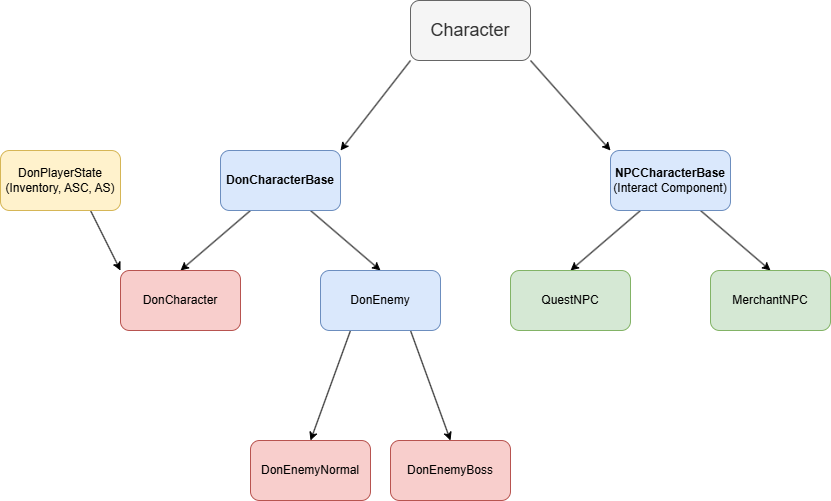

The diagram above was exported from draw.io. Its source (the exported page's mxGraphModel, read from the mxfile embedded in the PNG):
<mxGraphModel dx="1426" dy="743" grid="0" gridSize="10" guides="1" tooltips="1" connect="1" arrows="1" fold="1" page="0" pageScale="1" pageWidth="827" pageHeight="1169" math="0" shadow="0">
  <root>
    <mxCell id="0" />
    <mxCell id="1" parent="0" />
    <mxCell id="p4EhdGLZd364lT-f81go-14" style="rounded=0;orthogonalLoop=1;jettySize=auto;html=1;exitX=0.75;exitY=1;exitDx=0;exitDy=0;entryX=0.5;entryY=0;entryDx=0;entryDy=0;" parent="1" source="p4EhdGLZd364lT-f81go-1" target="p4EhdGLZd364lT-f81go-3" edge="1">
      <mxGeometry relative="1" as="geometry" />
    </mxCell>
    <mxCell id="p4EhdGLZd364lT-f81go-15" style="rounded=0;orthogonalLoop=1;jettySize=auto;html=1;exitX=0.25;exitY=1;exitDx=0;exitDy=0;entryX=0.5;entryY=0;entryDx=0;entryDy=0;" parent="1" source="p4EhdGLZd364lT-f81go-1" target="p4EhdGLZd364lT-f81go-2" edge="1">
      <mxGeometry relative="1" as="geometry" />
    </mxCell>
    <mxCell id="p4EhdGLZd364lT-f81go-1" value="&lt;b&gt;DonCharacterBase&lt;/b&gt;" style="rounded=1;whiteSpace=wrap;html=1;fillColor=#dae8fc;strokeColor=#6c8ebf;" parent="1" vertex="1">
      <mxGeometry x="230" y="180" width="120" height="60" as="geometry" />
    </mxCell>
    <mxCell id="p4EhdGLZd364lT-f81go-2" value="DonCharacter" style="rounded=1;whiteSpace=wrap;html=1;fillColor=#f8cecc;strokeColor=#b85450;" parent="1" vertex="1">
      <mxGeometry x="130" y="300" width="120" height="60" as="geometry" />
    </mxCell>
    <mxCell id="p4EhdGLZd364lT-f81go-12" style="rounded=0;orthogonalLoop=1;jettySize=auto;html=1;exitX=0.75;exitY=1;exitDx=0;exitDy=0;entryX=0.5;entryY=0;entryDx=0;entryDy=0;" parent="1" source="p4EhdGLZd364lT-f81go-3" target="p4EhdGLZd364lT-f81go-11" edge="1">
      <mxGeometry relative="1" as="geometry" />
    </mxCell>
    <mxCell id="p4EhdGLZd364lT-f81go-13" style="rounded=0;orthogonalLoop=1;jettySize=auto;html=1;exitX=0.25;exitY=1;exitDx=0;exitDy=0;entryX=0.5;entryY=0;entryDx=0;entryDy=0;" parent="1" source="p4EhdGLZd364lT-f81go-3" target="p4EhdGLZd364lT-f81go-10" edge="1">
      <mxGeometry relative="1" as="geometry" />
    </mxCell>
    <mxCell id="p4EhdGLZd364lT-f81go-3" value="DonEnemy" style="rounded=1;whiteSpace=wrap;html=1;fillColor=#dae8fc;strokeColor=#6c8ebf;" parent="1" vertex="1">
      <mxGeometry x="330" y="300" width="120" height="60" as="geometry" />
    </mxCell>
    <mxCell id="p4EhdGLZd364lT-f81go-16" style="rounded=0;orthogonalLoop=1;jettySize=auto;html=1;exitX=0.25;exitY=1;exitDx=0;exitDy=0;entryX=0.5;entryY=0;entryDx=0;entryDy=0;" parent="1" source="p4EhdGLZd364lT-f81go-4" target="p4EhdGLZd364lT-f81go-5" edge="1">
      <mxGeometry relative="1" as="geometry" />
    </mxCell>
    <mxCell id="p4EhdGLZd364lT-f81go-17" style="rounded=0;orthogonalLoop=1;jettySize=auto;html=1;exitX=0.75;exitY=1;exitDx=0;exitDy=0;entryX=0.5;entryY=0;entryDx=0;entryDy=0;" parent="1" source="p4EhdGLZd364lT-f81go-4" target="p4EhdGLZd364lT-f81go-6" edge="1">
      <mxGeometry relative="1" as="geometry" />
    </mxCell>
    <mxCell id="p4EhdGLZd364lT-f81go-4" value="&lt;b&gt;NPCCharacterBase&lt;/b&gt;&lt;div&gt;(Interact Component)&lt;/div&gt;" style="rounded=1;whiteSpace=wrap;html=1;fillColor=#dae8fc;strokeColor=#6c8ebf;spacing=4;" parent="1" vertex="1">
      <mxGeometry x="620" y="180" width="120" height="60" as="geometry" />
    </mxCell>
    <mxCell id="p4EhdGLZd364lT-f81go-5" value="QuestNPC" style="rounded=1;whiteSpace=wrap;html=1;fillColor=#d5e8d4;strokeColor=#82b366;" parent="1" vertex="1">
      <mxGeometry x="520" y="300" width="120" height="60" as="geometry" />
    </mxCell>
    <mxCell id="p4EhdGLZd364lT-f81go-6" value="MerchantNPC" style="rounded=1;whiteSpace=wrap;html=1;fillColor=#d5e8d4;strokeColor=#82b366;" parent="1" vertex="1">
      <mxGeometry x="720" y="300" width="120" height="60" as="geometry" />
    </mxCell>
    <mxCell id="p4EhdGLZd364lT-f81go-8" style="rounded=0;orthogonalLoop=1;jettySize=auto;html=1;exitX=0;exitY=1;exitDx=0;exitDy=0;entryX=1;entryY=0;entryDx=0;entryDy=0;" parent="1" source="p4EhdGLZd364lT-f81go-7" target="p4EhdGLZd364lT-f81go-1" edge="1">
      <mxGeometry relative="1" as="geometry" />
    </mxCell>
    <mxCell id="p4EhdGLZd364lT-f81go-9" style="rounded=0;orthogonalLoop=1;jettySize=auto;html=1;exitX=1;exitY=1;exitDx=0;exitDy=0;entryX=0;entryY=0;entryDx=0;entryDy=0;" parent="1" source="p4EhdGLZd364lT-f81go-7" target="p4EhdGLZd364lT-f81go-4" edge="1">
      <mxGeometry relative="1" as="geometry" />
    </mxCell>
    <mxCell id="p4EhdGLZd364lT-f81go-7" value="&lt;font style=&quot;font-size: 18px;&quot;&gt;Character&lt;/font&gt;" style="rounded=1;whiteSpace=wrap;html=1;fillColor=#f5f5f5;fontColor=#333333;strokeColor=#666666;" parent="1" vertex="1">
      <mxGeometry x="420" y="30" width="120" height="60" as="geometry" />
    </mxCell>
    <mxCell id="p4EhdGLZd364lT-f81go-10" value="&lt;font&gt;DonEnemyNormal&lt;/font&gt;" style="rounded=1;whiteSpace=wrap;html=1;fillColor=#f8cecc;strokeColor=#b85450;" parent="1" vertex="1">
      <mxGeometry x="260" y="470" width="120" height="60" as="geometry" />
    </mxCell>
    <mxCell id="p4EhdGLZd364lT-f81go-11" value="DonEnemyBoss" style="rounded=1;whiteSpace=wrap;html=1;fillColor=#f8cecc;strokeColor=#b85450;" parent="1" vertex="1">
      <mxGeometry x="400" y="470" width="120" height="60" as="geometry" />
    </mxCell>
    <mxCell id="p4EhdGLZd364lT-f81go-19" style="rounded=0;orthogonalLoop=1;jettySize=auto;html=1;exitX=0.75;exitY=1;exitDx=0;exitDy=0;entryX=0;entryY=0;entryDx=0;entryDy=0;" parent="1" source="p4EhdGLZd364lT-f81go-18" target="p4EhdGLZd364lT-f81go-2" edge="1">
      <mxGeometry relative="1" as="geometry" />
    </mxCell>
    <mxCell id="p4EhdGLZd364lT-f81go-18" value="DonPlayerState&lt;div&gt;(Inventory, ASC, AS)&lt;/div&gt;" style="rounded=1;whiteSpace=wrap;html=1;fillColor=#fff2cc;strokeColor=#d6b656;" parent="1" vertex="1">
      <mxGeometry x="10" y="180" width="120" height="60" as="geometry" />
    </mxCell>
  </root>
</mxGraphModel>